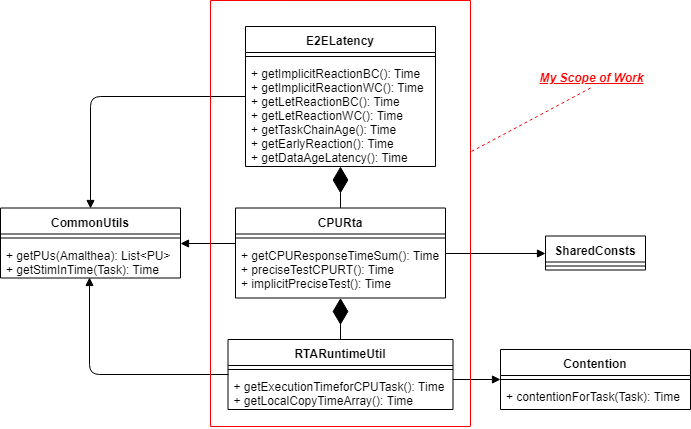

The diagram above was exported from draw.io. Its source (the exported page's mxGraphModel, read from the mxfile embedded in the PNG):
<mxGraphModel dx="1038" dy="559" grid="1" gridSize="10" guides="1" tooltips="1" connect="1" arrows="1" fold="1" page="1" pageScale="1" pageWidth="827" pageHeight="1169" background="none" math="0" shadow="0">
  <root>
    <mxCell id="0" />
    <mxCell id="1" parent="0" />
    <mxCell id="bhvXOQ3ClEWPn72S8z5H-1" value="CPURta" style="swimlane;fontStyle=1;align=center;verticalAlign=top;childLayout=stackLayout;horizontal=1;startSize=26;horizontalStack=0;resizeParent=1;resizeParentMax=0;resizeLast=0;collapsible=1;marginBottom=0;" parent="1" vertex="1">
      <mxGeometry x="245" y="219.5" width="210" height="90" as="geometry" />
    </mxCell>
    <mxCell id="bhvXOQ3ClEWPn72S8z5H-3" value="" style="line;strokeWidth=1;fillColor=none;align=left;verticalAlign=middle;spacingTop=-1;spacingLeft=3;spacingRight=3;rotatable=0;labelPosition=right;points=[];portConstraint=eastwest;" parent="bhvXOQ3ClEWPn72S8z5H-1" vertex="1">
      <mxGeometry y="26" width="210" height="8" as="geometry" />
    </mxCell>
    <mxCell id="bhvXOQ3ClEWPn72S8z5H-4" value="+ getCPUResponseTimeSum(): Time&#10;+ preciseTestCPURT(): Time&#10;+ implicitPreciseTest(): Time" style="text;strokeColor=none;fillColor=none;align=left;verticalAlign=top;spacingLeft=4;spacingRight=4;overflow=hidden;rotatable=0;points=[[0,0.5],[1,0.5]];portConstraint=eastwest;" parent="bhvXOQ3ClEWPn72S8z5H-1" vertex="1">
      <mxGeometry y="34" width="210" height="56" as="geometry" />
    </mxCell>
    <mxCell id="bhvXOQ3ClEWPn72S8z5H-5" value="E2ELatency" style="swimlane;fontStyle=1;align=center;verticalAlign=top;childLayout=stackLayout;horizontal=1;startSize=26;horizontalStack=0;resizeParent=1;resizeParentMax=0;resizeLast=0;collapsible=1;marginBottom=0;" parent="1" vertex="1">
      <mxGeometry x="255" y="38" width="190" height="140" as="geometry" />
    </mxCell>
    <mxCell id="bhvXOQ3ClEWPn72S8z5H-7" value="" style="line;strokeWidth=1;fillColor=none;align=left;verticalAlign=middle;spacingTop=-1;spacingLeft=3;spacingRight=3;rotatable=0;labelPosition=right;points=[];portConstraint=eastwest;" parent="bhvXOQ3ClEWPn72S8z5H-5" vertex="1">
      <mxGeometry y="26" width="190" height="8" as="geometry" />
    </mxCell>
    <mxCell id="bhvXOQ3ClEWPn72S8z5H-8" value="+ getImplicitReactionBC(): Time&#10;+ getImplicitReactionWC(): Time&#10;+ getLetReactionBC(): Time&#10;+ getLetReactionWC(): Time&#10;+ getTaskChainAge(): Time&#10;+ getEarlyReaction(): Time&#10;+ getDataAgeLatency(): Time&#10;" style="text;strokeColor=none;fillColor=none;align=left;verticalAlign=top;spacingLeft=4;spacingRight=4;overflow=hidden;rotatable=0;points=[[0,0.5],[1,0.5]];portConstraint=eastwest;" parent="bhvXOQ3ClEWPn72S8z5H-5" vertex="1">
      <mxGeometry y="34" width="190" height="106" as="geometry" />
    </mxCell>
    <mxCell id="bhvXOQ3ClEWPn72S8z5H-9" value="RTARuntimeUtil" style="swimlane;fontStyle=1;align=center;verticalAlign=top;childLayout=stackLayout;horizontal=1;startSize=26;horizontalStack=0;resizeParent=1;resizeParentMax=0;resizeLast=0;collapsible=1;marginBottom=0;" parent="1" vertex="1">
      <mxGeometry x="237.5" y="351" width="225" height="70" as="geometry" />
    </mxCell>
    <mxCell id="bhvXOQ3ClEWPn72S8z5H-11" value="" style="line;strokeWidth=1;fillColor=none;align=left;verticalAlign=middle;spacingTop=-1;spacingLeft=3;spacingRight=3;rotatable=0;labelPosition=right;points=[];portConstraint=eastwest;" parent="bhvXOQ3ClEWPn72S8z5H-9" vertex="1">
      <mxGeometry y="26" width="225" height="8" as="geometry" />
    </mxCell>
    <mxCell id="bhvXOQ3ClEWPn72S8z5H-12" value="+ getExecutionTimeforCPUTask(): Time&#10;+ getLocalCopyTimeArray(): Time&#10;" style="text;strokeColor=none;fillColor=none;align=left;verticalAlign=top;spacingLeft=4;spacingRight=4;overflow=hidden;rotatable=0;points=[[0,0.5],[1,0.5]];portConstraint=eastwest;" parent="bhvXOQ3ClEWPn72S8z5H-9" vertex="1">
      <mxGeometry y="34" width="225" height="36" as="geometry" />
    </mxCell>
    <mxCell id="bhvXOQ3ClEWPn72S8z5H-13" value="" style="endArrow=diamondThin;endFill=1;endSize=24;html=1;exitX=0.5;exitY=0;exitDx=0;exitDy=0;" parent="1" source="bhvXOQ3ClEWPn72S8z5H-9" target="bhvXOQ3ClEWPn72S8z5H-4" edge="1">
      <mxGeometry width="160" relative="1" as="geometry">
        <mxPoint x="255" y="635" as="sourcePoint" />
        <mxPoint x="545" y="498" as="targetPoint" />
      </mxGeometry>
    </mxCell>
    <mxCell id="bhvXOQ3ClEWPn72S8z5H-14" value="" style="endArrow=diamondThin;endFill=1;endSize=24;html=1;exitX=0.5;exitY=0;exitDx=0;exitDy=0;" parent="1" source="bhvXOQ3ClEWPn72S8z5H-1" target="bhvXOQ3ClEWPn72S8z5H-8" edge="1">
      <mxGeometry width="160" relative="1" as="geometry">
        <mxPoint x="335" y="341" as="sourcePoint" />
        <mxPoint x="345" y="228" as="targetPoint" />
      </mxGeometry>
    </mxCell>
    <mxCell id="r2hGgrrXc4V73id36iP9-5" value="Contention" style="swimlane;fontStyle=1;align=center;verticalAlign=top;childLayout=stackLayout;horizontal=1;startSize=26;horizontalStack=0;resizeParent=1;resizeParentMax=0;resizeLast=0;collapsible=1;marginBottom=0;" vertex="1" parent="1">
      <mxGeometry x="510" y="361" width="190" height="60" as="geometry" />
    </mxCell>
    <mxCell id="r2hGgrrXc4V73id36iP9-7" value="" style="line;strokeWidth=1;fillColor=none;align=left;verticalAlign=middle;spacingTop=-1;spacingLeft=3;spacingRight=3;rotatable=0;labelPosition=right;points=[];portConstraint=eastwest;" vertex="1" parent="r2hGgrrXc4V73id36iP9-5">
      <mxGeometry y="26" width="190" height="8" as="geometry" />
    </mxCell>
    <mxCell id="r2hGgrrXc4V73id36iP9-8" value="+ contentionForTask(Task): Time" style="text;strokeColor=none;fillColor=none;align=left;verticalAlign=top;spacingLeft=4;spacingRight=4;overflow=hidden;rotatable=0;points=[[0,0.5],[1,0.5]];portConstraint=eastwest;" vertex="1" parent="r2hGgrrXc4V73id36iP9-5">
      <mxGeometry y="34" width="190" height="26" as="geometry" />
    </mxCell>
    <mxCell id="r2hGgrrXc4V73id36iP9-12" value="SharedConsts" style="swimlane;fontStyle=1;align=center;verticalAlign=top;childLayout=stackLayout;horizontal=1;startSize=26;horizontalStack=0;resizeParent=1;resizeParentMax=0;resizeLast=0;collapsible=1;marginBottom=0;" vertex="1" parent="1">
      <mxGeometry x="555" y="247.5" width="100" height="34" as="geometry" />
    </mxCell>
    <mxCell id="r2hGgrrXc4V73id36iP9-13" value="" style="line;strokeWidth=1;fillColor=none;align=left;verticalAlign=middle;spacingTop=-1;spacingLeft=3;spacingRight=3;rotatable=0;labelPosition=right;points=[];portConstraint=eastwest;" vertex="1" parent="r2hGgrrXc4V73id36iP9-12">
      <mxGeometry y="26" width="100" height="8" as="geometry" />
    </mxCell>
    <mxCell id="r2hGgrrXc4V73id36iP9-15" value="" style="endArrow=block;endFill=1;html=1;edgeStyle=orthogonalEdgeStyle;align=left;verticalAlign=top;entryX=0;entryY=0.5;entryDx=0;entryDy=0;" edge="1" parent="1" target="r2hGgrrXc4V73id36iP9-5">
      <mxGeometry x="-1" relative="1" as="geometry">
        <mxPoint x="462.5" y="391" as="sourcePoint" />
        <mxPoint x="517.5" y="391" as="targetPoint" />
        <Array as="points" />
      </mxGeometry>
    </mxCell>
    <mxCell id="r2hGgrrXc4V73id36iP9-17" value="" style="endArrow=block;endFill=1;html=1;edgeStyle=orthogonalEdgeStyle;align=left;verticalAlign=top;exitX=0;exitY=0.5;exitDx=0;exitDy=0;entryX=0.494;entryY=0.995;entryDx=0;entryDy=0;entryPerimeter=0;" edge="1" parent="1" source="bhvXOQ3ClEWPn72S8z5H-9" target="r2hGgrrXc4V73id36iP9-26">
      <mxGeometry x="-1" relative="1" as="geometry">
        <mxPoint x="200" y="386" as="sourcePoint" />
        <mxPoint x="100" y="328" as="targetPoint" />
        <Array as="points">
          <mxPoint x="99" y="386" />
        </Array>
      </mxGeometry>
    </mxCell>
    <mxCell id="r2hGgrrXc4V73id36iP9-21" value="" style="endArrow=block;endFill=1;html=1;edgeStyle=orthogonalEdgeStyle;align=left;verticalAlign=top;entryX=1.001;entryY=0.04;entryDx=0;entryDy=0;entryPerimeter=0;exitX=-0.001;exitY=0.023;exitDx=0;exitDy=0;exitPerimeter=0;" edge="1" parent="1" source="bhvXOQ3ClEWPn72S8z5H-4" target="r2hGgrrXc4V73id36iP9-26">
      <mxGeometry x="-1" relative="1" as="geometry">
        <mxPoint x="230" y="255" as="sourcePoint" />
        <mxPoint x="210" y="255" as="targetPoint" />
        <Array as="points" />
      </mxGeometry>
    </mxCell>
    <mxCell id="r2hGgrrXc4V73id36iP9-22" value="" style="endArrow=block;endFill=1;html=1;edgeStyle=orthogonalEdgeStyle;align=left;verticalAlign=top;exitX=0;exitY=0.5;exitDx=0;exitDy=0;entryX=0.5;entryY=0;entryDx=0;entryDy=0;" edge="1" parent="1" source="bhvXOQ3ClEWPn72S8z5H-5" target="r2hGgrrXc4V73id36iP9-23">
      <mxGeometry x="-1" relative="1" as="geometry">
        <mxPoint x="205" y="107.33333333333337" as="sourcePoint" />
        <mxPoint x="100" y="138" as="targetPoint" />
        <Array as="points">
          <mxPoint x="100" y="108" />
        </Array>
      </mxGeometry>
    </mxCell>
    <mxCell id="r2hGgrrXc4V73id36iP9-23" value="CommonUtils" style="swimlane;fontStyle=1;align=center;verticalAlign=top;childLayout=stackLayout;horizontal=1;startSize=26;horizontalStack=0;resizeParent=1;resizeParentMax=0;resizeLast=0;collapsible=1;marginBottom=0;" vertex="1" parent="1">
      <mxGeometry x="10" y="219.5" width="180" height="70" as="geometry" />
    </mxCell>
    <mxCell id="r2hGgrrXc4V73id36iP9-25" value="" style="line;strokeWidth=1;fillColor=none;align=left;verticalAlign=middle;spacingTop=-1;spacingLeft=3;spacingRight=3;rotatable=0;labelPosition=right;points=[];portConstraint=eastwest;" vertex="1" parent="r2hGgrrXc4V73id36iP9-23">
      <mxGeometry y="26" width="180" height="8" as="geometry" />
    </mxCell>
    <mxCell id="r2hGgrrXc4V73id36iP9-26" value="+ getPUs(Amalthea): List&lt;PU&gt;&#10;+ getStimInTime(Task): Time" style="text;strokeColor=none;fillColor=none;align=left;verticalAlign=top;spacingLeft=4;spacingRight=4;overflow=hidden;rotatable=0;points=[[0,0.5],[1,0.5]];portConstraint=eastwest;" vertex="1" parent="r2hGgrrXc4V73id36iP9-23">
      <mxGeometry y="34" width="180" height="36" as="geometry" />
    </mxCell>
    <mxCell id="r2hGgrrXc4V73id36iP9-27" value="" style="endArrow=block;endFill=1;html=1;edgeStyle=orthogonalEdgeStyle;align=left;verticalAlign=top;entryX=0;entryY=0.5;entryDx=0;entryDy=0;exitX=1;exitY=0.5;exitDx=0;exitDy=0;" edge="1" parent="1" source="bhvXOQ3ClEWPn72S8z5H-1" target="r2hGgrrXc4V73id36iP9-12">
      <mxGeometry x="-1" relative="1" as="geometry">
        <mxPoint x="565.0344827586207" y="188.1034482758621" as="sourcePoint" />
        <mxPoint x="509.8620689655173" y="188.1034482758621" as="targetPoint" />
        <Array as="points" />
      </mxGeometry>
    </mxCell>
    <mxCell id="r2hGgrrXc4V73id36iP9-29" value="" style="endArrow=none;html=1;strokeColor=#FF0000;" edge="1" parent="1">
      <mxGeometry width="50" height="50" relative="1" as="geometry">
        <mxPoint x="220" y="438" as="sourcePoint" />
        <mxPoint x="480" y="438" as="targetPoint" />
      </mxGeometry>
    </mxCell>
    <mxCell id="r2hGgrrXc4V73id36iP9-30" value="" style="endArrow=none;html=1;strokeColor=#FF0000;" edge="1" parent="1">
      <mxGeometry width="50" height="50" relative="1" as="geometry">
        <mxPoint x="220" y="438" as="sourcePoint" />
        <mxPoint x="220" y="12" as="targetPoint" />
      </mxGeometry>
    </mxCell>
    <mxCell id="r2hGgrrXc4V73id36iP9-31" value="" style="endArrow=none;html=1;strokeColor=#FF0000;" edge="1" parent="1">
      <mxGeometry width="50" height="50" relative="1" as="geometry">
        <mxPoint x="480" y="437.5" as="sourcePoint" />
        <mxPoint x="480" y="12" as="targetPoint" />
      </mxGeometry>
    </mxCell>
    <mxCell id="r2hGgrrXc4V73id36iP9-32" value="" style="endArrow=none;html=1;strokeColor=#FF0000;" edge="1" parent="1">
      <mxGeometry width="50" height="50" relative="1" as="geometry">
        <mxPoint x="220" y="12" as="sourcePoint" />
        <mxPoint x="480" y="11.982758620689538" as="targetPoint" />
      </mxGeometry>
    </mxCell>
    <mxCell id="r2hGgrrXc4V73id36iP9-33" value="&lt;u&gt;&lt;i&gt;My Scope of Work&lt;/i&gt;&lt;/u&gt;" style="text;html=1;strokeColor=none;fillColor=none;align=center;verticalAlign=middle;whiteSpace=wrap;rounded=0;shadow=1;glass=1;fontStyle=1;fontColor=#FF0000;" vertex="1" parent="1">
      <mxGeometry x="538.5" y="79" width="125" height="20" as="geometry" />
    </mxCell>
    <mxCell id="r2hGgrrXc4V73id36iP9-34" value="" style="endArrow=none;dashed=1;html=1;strokeColor=#FF0000;fontColor=#FF0000;entryX=0.5;entryY=1;entryDx=0;entryDy=0;" edge="1" parent="1" target="r2hGgrrXc4V73id36iP9-33">
      <mxGeometry width="50" height="50" relative="1" as="geometry">
        <mxPoint x="481" y="163" as="sourcePoint" />
        <mxPoint x="588.5" y="154" as="targetPoint" />
      </mxGeometry>
    </mxCell>
  </root>
</mxGraphModel>